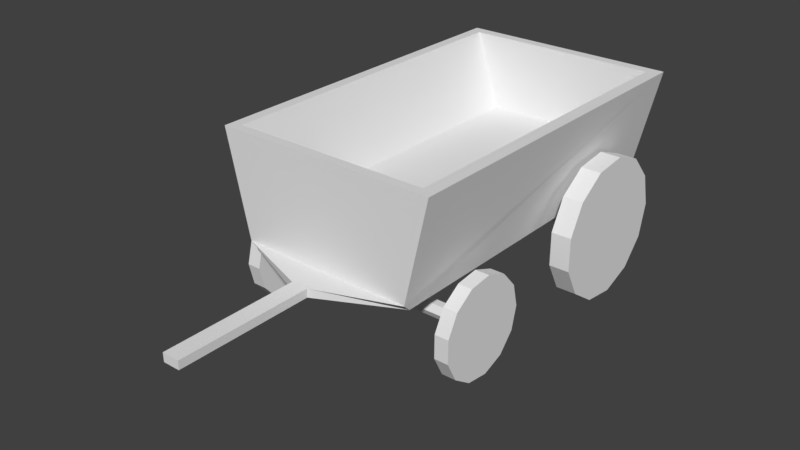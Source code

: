 # Source: carro_a_2.blend  (saved by Blender 2.79.0; exported with 4.5.12 LTS)
import bpy
from mathutils import Matrix  # noqa: F401  (used for matrix-valued properties, if any)

bpy.ops.wm.read_factory_settings(use_empty=True)
scene = bpy.context.scene
scene.name = 'Scene'

# ---- collections
col_collection_1 = bpy.data.collections.new('Collection 1'); scene.collection.children.link(col_collection_1)

# ---- materials (node trees are filled in below, after node groups)
mat_material = bpy.data.materials.new('Material')
mat_material.alpha_threshold = 0.0
mat_material.use_transparent_shadow = False
mat_material.roughness = 0.5
mat_material.line_color = (0.0, 0.0, 0.0, 1.0)

# ---- material node trees

# ---- world
world_world = bpy.data.worlds.new('World'); scene.world = world_world
world_world.color = (0.05088, 0.05088, 0.05088)
world_world.use_sun_shadow = False
world_world.sun_shadow_jitter_overblur = 0.0
world_world.cycles.sampling_method = 'MANUAL'

# ---- meshes
me_cylinder_001 = bpy.data.meshes.new('Cylinder.001')
me_cylinder_001.from_pydata([(-0.004424, 1.123, -0.01552), (-0.004423, 1.123, 14.73), (0.9677, 0.5613, -0.01552), (0.9677, 0.5613, 14.73), (0.9677, -0.5613, -0.01552), (0.9677, -0.5613, 14.73), (-0.004424, -1.123, -0.01552), (-0.004423, -1.123, 14.73), (-0.9766, -0.5613, -0.01552), (-0.9766, -0.5613, 14.73), (-0.9766, 0.5613, -0.01552), (-0.9766, 0.5613, 14.73), (-0.9739, -0.5613, 16.8), (-0.004423, -1.123, 16.8), (0.002961, 7.213, 14.73), (0.002962, 7.213, 16.8), (3.355, 6.387, 14.73), (3.355, 6.387, 16.8), (5.939, 4.097, 14.73), (5.939, 4.097, 16.8), (7.163, 0.8694, 14.73), (7.163, 0.8694, 16.8), (6.747, -2.558, 14.73), (6.747, -2.558, 16.8), (4.786, -5.399, 14.73), (4.786, -5.399, 16.8), (1.729, -7.003, 14.73), (1.729, -7.003, 16.8), (-1.723, -7.003, 14.73), (-1.723, -7.003, 16.8), (-4.78, -5.399, 14.73), (-4.78, -5.399, 16.8), (-6.741, -2.558, 14.73), (-6.741, -2.558, 16.8), (-7.157, 0.8694, 14.73), (-7.157, 0.8694, 16.8), (-5.933, 4.097, 14.73), (-5.933, 4.097, 16.8), (-3.349, 6.387, 14.73), (-3.349, 6.387, 16.8), (-0.9766, 0.5613, 16.8), (-0.004423, 1.123, 16.8), (0.9677, 0.5613, 16.8), (0.9678, -0.5613, 16.8), (-0.004424, -1.123, -0.01552), (-0.004425, -1.123, -15.15), (0.9677, -0.5613, -0.01552), (0.9677, -0.5613, -15.15), (0.9677, 0.5613, -0.01552), (0.9677, 0.5613, -15.15), (-0.004424, 1.123, -0.01552), (-0.004426, 1.123, -15.15), (-0.9766, 0.5613, -0.01552), (-0.9766, 0.5613, -15.15), (-0.9766, -0.5613, -0.01552), (-0.9766, -0.5613, -15.15), (-0.9739, 0.5613, -17.22), (-0.004426, 1.123, -17.22), (0.002959, -7.213, -15.15), (0.002959, -7.213, -17.22), (3.355, -6.387, -15.15), (3.355, -6.387, -17.22), (5.939, -4.097, -15.15), (5.939, -4.097, -17.22), (7.163, -0.8694, -15.15), (7.163, -0.8694, -17.22), (6.747, 2.558, -15.15), (6.747, 2.558, -17.22), (4.786, 5.399, -15.15), (4.786, 5.399, -17.22), (1.729, 7.003, -15.15), (1.729, 7.003, -17.22), (-1.723, 7.003, -15.15), (-1.723, 7.003, -17.22), (-4.78, 5.399, -15.15), (-4.78, 5.399, -17.22), (-6.741, 2.558, -15.15), (-6.741, 2.558, -17.22), (-7.157, -0.8694, -15.15), (-7.157, -0.8694, -17.22), (-5.933, -4.097, -15.15), (-5.933, -4.097, -17.22), (-3.349, -6.387, -15.15), (-3.349, -6.387, -17.22), (-0.9766, -0.5613, -17.22), (-0.004425, -1.123, -17.22), (0.9677, -0.5613, -17.22), (0.9677, 0.5613, -17.22)], [(1, 16), (1, 14), (1, 38), (11, 36), (11, 34), (9, 32), (9, 30), (7, 28), (7, 26), (5, 24), (5, 22), (3, 18), (3, 20), (45, 60), (45, 58), (45, 82), (55, 80), (55, 78), (53, 76), (53, 74), (51, 72), (51, 70), (49, 68), (49, 66), (47, 62), (47, 64)], [(0, 1, 3, 2), (2, 3, 5, 4), (4, 5, 7, 6), (6, 7, 9, 8), (3, 1, 11, 9, 7, 5), (8, 9, 11, 10), (10, 11, 1, 0), (0, 2, 4, 6, 8, 10), (14, 15, 17, 16), (16, 17, 19, 18), (18, 19, 21, 20), (20, 21, 23, 22), (22, 23, 25, 24), (24, 25, 27, 26), (26, 27, 29, 28), (28, 29, 31, 30), (30, 31, 33, 32), (12, 13, 43, 42, 41, 40), (32, 33, 35, 34), (34, 35, 37, 36), (36, 37, 39, 38), (38, 39, 15, 14), (14, 16, 18, 20, 22, 24, 26, 28, 30, 32, 34, 36, 38), (19, 42, 21), (41, 42, 19, 17), (15, 41, 17), (40, 41, 15, 39), (40, 39, 37), (35, 40, 37), (35, 33, 12, 40), (33, 31, 12), (31, 29, 13, 12), (29, 27, 13), (27, 25, 43, 13), (43, 25, 23), (21, 42, 43, 23), (44, 45, 47, 46), (46, 47, 49, 48), (48, 49, 51, 50), (50, 51, 53, 52), (47, 45, 55, 53, 51, 49), (52, 53, 55, 54), (54, 55, 45, 44), (44, 46, 48, 50, 52, 54), (58, 59, 61, 60), (60, 61, 63, 62), (62, 63, 65, 64), (64, 65, 67, 66), (66, 67, 69, 68), (68, 69, 71, 70), (70, 71, 73, 72), (72, 73, 75, 74), (74, 75, 77, 76), (56, 57, 87, 86, 85, 84), (76, 77, 79, 78), (78, 79, 81, 80), (80, 81, 83, 82), (82, 83, 59, 58), (58, 60, 62, 64, 66, 68, 70, 72, 74, 76, 78, 80, 82), (63, 86, 65), (85, 86, 63, 61), (59, 85, 61), (84, 85, 59, 83), (84, 83, 81), (79, 84, 81), (79, 77, 56, 84), (77, 75, 56), (75, 73, 57, 56), (73, 71, 57), (71, 69, 87, 57), (87, 69, 67), (65, 86, 87, 67)])
me_cylinder_001.use_remesh_preserve_volume = False
me_cylinder_001.use_remesh_preserve_attributes = False
me_cylinder_001.use_mirror_vertex_groups = False
me_cylinder_001.update()
me_cube = bpy.data.meshes.new('Cube')
me_cube.from_pydata([(1.0, 2.149, -1.0), (1.0, -1.993, -1.0), (-1.0, -1.993, -1.0), (-1.0, 2.149, -1.0), (1.303, 2.149, 0.3115), (1.303, -2.107, 0.3115), (-1.301, -2.107, 0.3115), (-1.301, 2.149, 0.3115), (-1.174, 2.022, 0.3115), (-1.174, -1.992, 0.3115), (1.149, -1.992, 0.3115), (1.149, 2.022, 0.3115), (-0.8731, 2.022, -0.6032), (-0.8731, -1.992, -0.6032), (0.8462, -1.992, -0.6032), (0.8462, 2.022, -0.6032), (1.029, -2.107, -0.899), (-1.021, -2.107, -0.899), (0.1005, -2.445, -1.0), (-0.09521, -2.445, -1.0), (0.1041, -2.445, -0.899), (-0.09781, -2.445, -0.899), (0.1005, -4.034, -1.0), (-0.09521, -4.034, -1.0), (0.1041, -4.034, -0.899), (-0.09781, -4.034, -0.899)], [], [(0, 1, 2, 3), (6, 9, 8, 7), (0, 4, 5, 16, 1), (16, 17, 21, 20), (2, 17, 6, 7, 3), (4, 0, 3, 7), (11, 8, 12, 15), (5, 10, 9, 6), (8, 9, 13, 12), (9, 10, 14, 13), (10, 11, 15, 14), (12, 13, 14, 15), (7, 8, 11, 4), (4, 11, 10, 5), (17, 16, 5, 6), (20, 21, 25, 24), (1, 16, 20, 18), (17, 2, 19, 21), (2, 1, 18, 19), (22, 24, 25, 23), (18, 20, 24, 22), (21, 19, 23, 25), (19, 18, 22, 23)])
me_cube.materials.append(mat_material)
me_cube.use_remesh_preserve_volume = False
me_cube.use_remesh_preserve_attributes = False
me_cube.use_mirror_vertex_groups = False
me_cube.update()
me_cylinder = bpy.data.meshes.new('Cylinder')
me_cylinder.from_pydata([(-0.004424, 1.123, -0.01552), (-0.004423, 1.123, 10.18), (0.9677, 0.5613, -0.01552), (0.9677, 0.5613, 10.18), (0.9677, -0.5613, -0.01552), (0.9677, -0.5613, 10.18), (-0.004424, -1.123, -0.01552), (-0.004424, -1.123, 10.18), (-0.9766, -0.5613, -0.01552), (-0.9766, -0.5613, 10.18), (-0.9766, 0.5613, -0.01552), (-0.9766, 0.5613, 10.18), (-0.9739, -0.5613, 12.25), (-0.004423, -1.123, 12.25), (0.002961, 7.213, 10.18), (0.002962, 7.213, 12.25), (3.355, 6.387, 10.18), (3.355, 6.387, 12.25), (5.939, 4.097, 10.18), (5.939, 4.097, 12.25), (7.163, 0.8694, 10.18), (7.163, 0.8694, 12.25), (6.747, -2.558, 10.18), (6.747, -2.558, 12.25), (4.786, -5.399, 10.18), (4.786, -5.399, 12.25), (1.729, -7.003, 10.18), (1.729, -7.003, 12.25), (-1.723, -7.003, 10.18), (-1.723, -7.003, 12.25), (-4.78, -5.399, 10.18), (-4.78, -5.399, 12.25), (-6.741, -2.558, 10.18), (-6.741, -2.558, 12.25), (-7.157, 0.8694, 10.18), (-7.157, 0.8694, 12.25), (-5.933, 4.097, 10.18), (-5.933, 4.097, 12.25), (-3.349, 6.387, 10.18), (-3.349, 6.387, 12.25), (-0.9766, 0.5613, 12.25), (-0.004423, 1.123, 12.25), (0.9677, 0.5613, 12.25), (0.9677, -0.5613, 12.25), (-0.004424, -1.123, -0.01552), (-0.004425, -1.123, -10.47), (0.9677, -0.5613, -0.01552), (0.9677, -0.5613, -10.47), (0.9677, 0.5613, -0.01552), (0.9677, 0.5613, -10.47), (-0.004424, 1.123, -0.01552), (-0.004425, 1.123, -10.47), (-0.9766, 0.5613, -0.01552), (-0.9766, 0.5613, -10.47), (-0.9766, -0.5613, -0.01552), (-0.9766, -0.5613, -10.47), (-0.9739, 0.5613, -12.54), (-0.004425, 1.123, -12.54), (0.002959, -7.213, -10.47), (0.00296, -7.213, -12.54), (3.355, -6.387, -10.47), (3.355, -6.387, -12.54), (5.939, -4.097, -10.47), (5.939, -4.097, -12.54), (7.163, -0.8694, -10.47), (7.163, -0.8694, -12.54), (6.747, 2.558, -10.47), (6.747, 2.558, -12.54), (4.786, 5.399, -10.47), (4.786, 5.399, -12.54), (1.729, 7.003, -10.47), (1.729, 7.003, -12.54), (-1.723, 7.003, -10.47), (-1.723, 7.003, -12.54), (-4.78, 5.399, -10.47), (-4.78, 5.399, -12.54), (-6.741, 2.558, -10.47), (-6.741, 2.558, -12.54), (-7.157, -0.8694, -10.47), (-7.157, -0.8694, -12.54), (-5.933, -4.097, -10.47), (-5.933, -4.097, -12.54), (-3.349, -6.387, -10.47), (-3.349, -6.387, -12.54), (-0.9766, -0.5613, -12.54), (-0.004425, -1.123, -12.54), (0.9677, -0.5613, -12.54), (0.9677, 0.5613, -12.54)], [(1, 16), (1, 14), (1, 38), (11, 36), (11, 34), (9, 32), (9, 30), (7, 28), (7, 26), (5, 24), (5, 22), (3, 18), (3, 20), (45, 60), (45, 58), (45, 82), (55, 80), (55, 78), (53, 76), (53, 74), (51, 72), (51, 70), (49, 68), (49, 66), (47, 62), (47, 64)], [(0, 1, 3, 2), (2, 3, 5, 4), (4, 5, 7, 6), (6, 7, 9, 8), (3, 1, 11, 9, 7, 5), (8, 9, 11, 10), (10, 11, 1, 0), (0, 2, 4, 6, 8, 10), (14, 15, 17, 16), (16, 17, 19, 18), (18, 19, 21, 20), (20, 21, 23, 22), (22, 23, 25, 24), (24, 25, 27, 26), (26, 27, 29, 28), (28, 29, 31, 30), (30, 31, 33, 32), (12, 13, 43, 42, 41, 40), (32, 33, 35, 34), (34, 35, 37, 36), (36, 37, 39, 38), (38, 39, 15, 14), (14, 16, 18, 20, 22, 24, 26, 28, 30, 32, 34, 36, 38), (19, 42, 21), (41, 42, 19, 17), (15, 41, 17), (40, 41, 15, 39), (40, 39, 37), (35, 40, 37), (35, 33, 12, 40), (33, 31, 12), (31, 29, 13, 12), (29, 27, 13), (27, 25, 43, 13), (43, 25, 23), (21, 42, 43, 23), (44, 45, 47, 46), (46, 47, 49, 48), (48, 49, 51, 50), (50, 51, 53, 52), (47, 45, 55, 53, 51, 49), (52, 53, 55, 54), (54, 55, 45, 44), (44, 46, 48, 50, 52, 54), (58, 59, 61, 60), (60, 61, 63, 62), (62, 63, 65, 64), (64, 65, 67, 66), (66, 67, 69, 68), (68, 69, 71, 70), (70, 71, 73, 72), (72, 73, 75, 74), (74, 75, 77, 76), (56, 57, 87, 86, 85, 84), (76, 77, 79, 78), (78, 79, 81, 80), (80, 81, 83, 82), (82, 83, 59, 58), (58, 60, 62, 64, 66, 68, 70, 72, 74, 76, 78, 80, 82), (63, 86, 65), (85, 86, 63, 61), (59, 85, 61), (84, 85, 59, 83), (84, 83, 81), (79, 84, 81), (79, 77, 56, 84), (77, 75, 56), (75, 73, 57, 56), (73, 71, 57), (71, 69, 87, 57), (87, 69, 67), (65, 86, 87, 67)])
me_cylinder.use_remesh_preserve_volume = False
me_cylinder.use_remesh_preserve_attributes = False
me_cylinder.use_mirror_vertex_groups = False
me_cylinder.update()

# ---- objects
ob_cylinder_001 = bpy.data.objects.new('Cylinder.001', me_cylinder_001)
ob_cube = bpy.data.objects.new('Cube', me_cube)
ob_cylinder = bpy.data.objects.new('Cylinder', me_cylinder)

# ---- transforms, parenting, visibility, modifiers, constraints
ob_cylinder_001.location = (0.02432, -1.227, 0.5745)
ob_cylinder_001.rotation_euler = (-0.0, 1.571, 0.0)
ob_cylinder_001.scale = (0.07537, 0.07537, 0.07537)
ob_cylinder_001.lineart.crease_threshold = 0.0
ob_cube.location = (0.0, 0.0, 1.888)
ob_cube.scale = (0.9429, 0.9429, 0.9429)
ob_cube.lock_rotations_4d = False
ob_cube.empty_display_type = 'ARROWS'
ob_cube.lineart.crease_threshold = 0.0
ob_cylinder.location = (0.02432, 0.895, 0.7951)
ob_cylinder.rotation_euler = (-0.0, 1.571, 0.0)
ob_cylinder.scale = (0.1091, 0.1091, 0.1091)
ob_cylinder.lineart.crease_threshold = 0.0

# ---- collection membership
col_collection_1.objects.link(ob_cylinder_001)
col_collection_1.objects.link(ob_cube)
col_collection_1.objects.link(ob_cylinder)

# ---- scene / render settings (as saved in the file)
scene.frame_start = 1; scene.frame_end = 250; scene.frame_set(1)
scene.render.engine = 'BLENDER_EEVEE_NEXT'
scene.render.resolution_percentage = 50
scene.render.dither_intensity = 0.0
scene.cycles.use_denoising = False
scene.cycles.samples = 128
scene.cycles.sampling_pattern = 'TABULATED_SOBOL'
scene.cycles.use_adaptive_sampling = False
scene.cycles.use_light_tree = False
scene.cycles.blur_glossy = 0.0
scene.cycles.sample_clamp_indirect = 0.0
scene.view_settings.view_transform = 'Standard'
bpy.context.view_layer.update()

# ---- added for rendering (the .blend has no active camera and no usable light): camera, sun
cam_auto = bpy.data.cameras.new('AutoCamera')
cam_auto.lens = 50.0
cam_auto.sensor_width = 36.0
cam_auto.clip_end = 1000.0
ob_auto_camera = bpy.data.objects.new('AutoCamera', cam_auto)
scene.collection.objects.link(ob_auto_camera)
ob_auto_camera.location = (6.28399, -8.4191, 6.1181)
ob_auto_camera.rotation_euler = (1.09748, -7.21219e-08, 0.694738)
scene.camera = ob_auto_camera
light_auto_sun = bpy.data.lights.new('AutoSun', 'SUN')
light_auto_sun.energy = 3.0
light_auto_sun.angle = 0.0523599
ob_auto_sun = bpy.data.objects.new('AutoSun', light_auto_sun)
scene.collection.objects.link(ob_auto_sun)
ob_auto_sun.rotation_euler = (0.872665, 0.174533, 0.523599)
bpy.context.view_layer.update()
